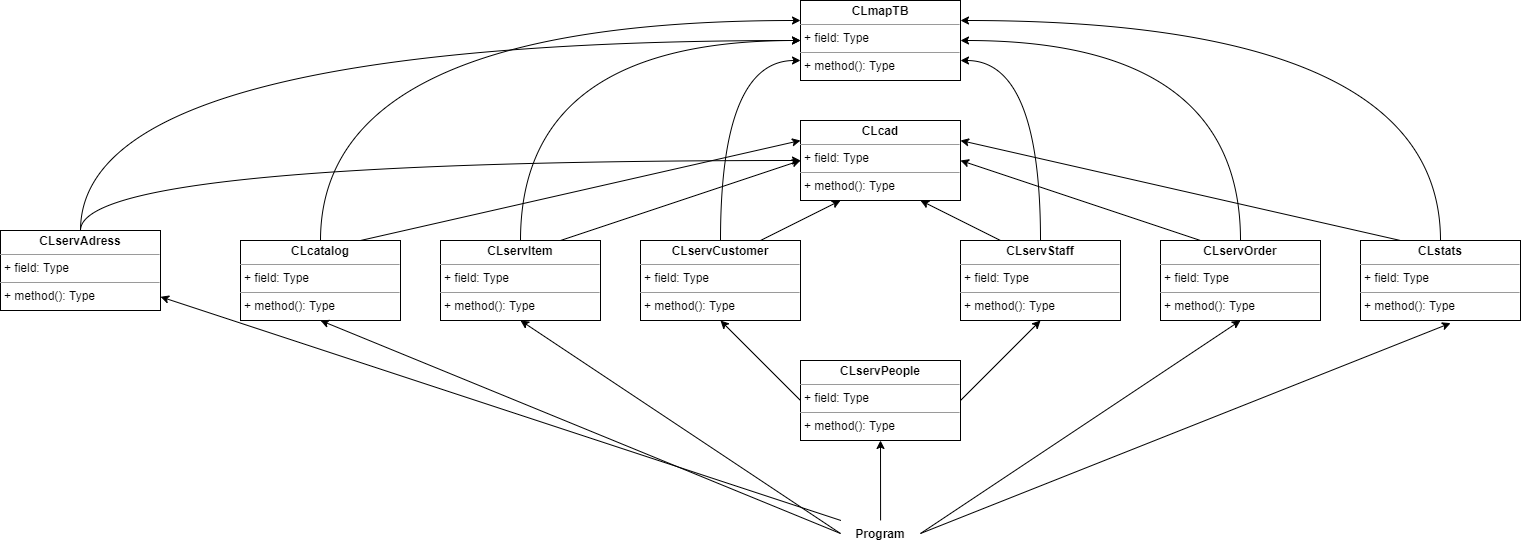

The diagram above was exported from draw.io. Its source (the exported page's mxGraphModel, read from the mxfile embedded in the PNG):
<mxGraphModel dx="1865" dy="649" grid="1" gridSize="10" guides="1" tooltips="1" connect="1" arrows="1" fold="1" page="1" pageScale="1" pageWidth="827" pageHeight="1169" math="0" shadow="0">
  <root>
    <mxCell id="0" />
    <mxCell id="1" parent="0" />
    <mxCell id="V06iwypw6j_YEujf-pRQ-36" style="edgeStyle=none;rounded=0;orthogonalLoop=1;jettySize=auto;html=1;exitX=1;exitY=0.5;exitDx=0;exitDy=0;entryX=0.5;entryY=1;entryDx=0;entryDy=0;startArrow=none;startFill=0;endArrow=classic;endFill=1;" parent="1" source="go2aV0SpZQFSoVlnOUB_-2" target="V06iwypw6j_YEujf-pRQ-8" edge="1">
      <mxGeometry relative="1" as="geometry" />
    </mxCell>
    <mxCell id="V06iwypw6j_YEujf-pRQ-37" style="edgeStyle=none;rounded=0;orthogonalLoop=1;jettySize=auto;html=1;exitX=0;exitY=0.5;exitDx=0;exitDy=0;entryX=0.5;entryY=1;entryDx=0;entryDy=0;startArrow=none;startFill=0;endArrow=classic;endFill=1;" parent="1" source="go2aV0SpZQFSoVlnOUB_-2" target="V06iwypw6j_YEujf-pRQ-7" edge="1">
      <mxGeometry relative="1" as="geometry" />
    </mxCell>
    <mxCell id="nHK5DCfVttZSjL5AgsSm-2" style="rounded=0;orthogonalLoop=1;jettySize=auto;html=1;" parent="1" source="V06iwypw6j_YEujf-pRQ-27" target="nHK5DCfVttZSjL5AgsSm-1" edge="1">
      <mxGeometry relative="1" as="geometry" />
    </mxCell>
    <mxCell id="go2aV0SpZQFSoVlnOUB_-2" value="&lt;p style=&quot;margin:0px;margin-top:4px;text-align:center;&quot;&gt;&lt;b&gt;CLservPeople&lt;/b&gt;&lt;/p&gt;&lt;hr size=&quot;1&quot;&gt;&lt;p style=&quot;margin:0px;margin-left:4px;&quot;&gt;+ field: Type&lt;/p&gt;&lt;hr size=&quot;1&quot;&gt;&lt;p style=&quot;margin:0px;margin-left:4px;&quot;&gt;+ method(): Type&lt;/p&gt;" style="verticalAlign=top;align=left;overflow=fill;fontSize=12;fontFamily=Helvetica;html=1;" parent="1" vertex="1">
      <mxGeometry x="360" y="440" width="160" height="80" as="geometry" />
    </mxCell>
    <mxCell id="go2aV0SpZQFSoVlnOUB_-10" style="edgeStyle=orthogonalEdgeStyle;rounded=0;orthogonalLoop=1;jettySize=auto;html=1;exitX=0.5;exitY=0;exitDx=0;exitDy=0;entryX=0;entryY=0.5;entryDx=0;entryDy=0;startArrow=none;startFill=0;endArrow=classic;endFill=1;curved=1;" parent="1" source="go2aV0SpZQFSoVlnOUB_-4" target="go2aV0SpZQFSoVlnOUB_-6" edge="1">
      <mxGeometry relative="1" as="geometry" />
    </mxCell>
    <mxCell id="V06iwypw6j_YEujf-pRQ-1" style="edgeStyle=none;rounded=0;orthogonalLoop=1;jettySize=auto;html=1;exitX=0.75;exitY=0;exitDx=0;exitDy=0;entryX=0;entryY=0.5;entryDx=0;entryDy=0;startArrow=none;startFill=0;endArrow=classic;endFill=1;" parent="1" source="go2aV0SpZQFSoVlnOUB_-4" target="d1Zik3MCoWSg1M8hjVa7-9" edge="1">
      <mxGeometry relative="1" as="geometry" />
    </mxCell>
    <mxCell id="go2aV0SpZQFSoVlnOUB_-4" value="&lt;p style=&quot;margin:0px;margin-top:4px;text-align:center;&quot;&gt;&lt;b&gt;CLservItem&lt;/b&gt;&lt;/p&gt;&lt;hr size=&quot;1&quot;&gt;&lt;p style=&quot;margin:0px;margin-left:4px;&quot;&gt;+ field: Type&lt;/p&gt;&lt;hr size=&quot;1&quot;&gt;&lt;p style=&quot;margin:0px;margin-left:4px;&quot;&gt;+ method(): Type&lt;/p&gt;" style="verticalAlign=top;align=left;overflow=fill;fontSize=12;fontFamily=Helvetica;html=1;" parent="1" vertex="1">
      <mxGeometry y="320" width="160" height="80" as="geometry" />
    </mxCell>
    <mxCell id="go2aV0SpZQFSoVlnOUB_-11" style="edgeStyle=orthogonalEdgeStyle;rounded=0;orthogonalLoop=1;jettySize=auto;html=1;exitX=0.5;exitY=0;exitDx=0;exitDy=0;entryX=1;entryY=0.5;entryDx=0;entryDy=0;startArrow=none;startFill=0;endArrow=classic;endFill=1;curved=1;" parent="1" source="go2aV0SpZQFSoVlnOUB_-5" target="go2aV0SpZQFSoVlnOUB_-6" edge="1">
      <mxGeometry relative="1" as="geometry" />
    </mxCell>
    <mxCell id="V06iwypw6j_YEujf-pRQ-3" style="edgeStyle=none;rounded=0;orthogonalLoop=1;jettySize=auto;html=1;exitX=0.25;exitY=0;exitDx=0;exitDy=0;entryX=1;entryY=0.5;entryDx=0;entryDy=0;startArrow=none;startFill=0;endArrow=classic;endFill=1;" parent="1" source="go2aV0SpZQFSoVlnOUB_-5" target="d1Zik3MCoWSg1M8hjVa7-9" edge="1">
      <mxGeometry relative="1" as="geometry" />
    </mxCell>
    <mxCell id="go2aV0SpZQFSoVlnOUB_-5" value="&lt;p style=&quot;margin:0px;margin-top:4px;text-align:center;&quot;&gt;&lt;b&gt;CLservOrder&lt;/b&gt;&lt;/p&gt;&lt;hr size=&quot;1&quot;&gt;&lt;p style=&quot;margin:0px;margin-left:4px;&quot;&gt;+ field: Type&lt;/p&gt;&lt;hr size=&quot;1&quot;&gt;&lt;p style=&quot;margin:0px;margin-left:4px;&quot;&gt;+ method(): Type&lt;/p&gt;" style="verticalAlign=top;align=left;overflow=fill;fontSize=12;fontFamily=Helvetica;html=1;" parent="1" vertex="1">
      <mxGeometry x="720" y="320" width="160" height="80" as="geometry" />
    </mxCell>
    <mxCell id="go2aV0SpZQFSoVlnOUB_-6" value="&lt;p style=&quot;margin:0px;margin-top:4px;text-align:center;&quot;&gt;&lt;b&gt;CLmapTB&lt;/b&gt;&lt;/p&gt;&lt;hr size=&quot;1&quot;&gt;&lt;p style=&quot;margin:0px;margin-left:4px;&quot;&gt;+ field: Type&lt;/p&gt;&lt;hr size=&quot;1&quot;&gt;&lt;p style=&quot;margin:0px;margin-left:4px;&quot;&gt;+ method(): Type&lt;/p&gt;" style="verticalAlign=top;align=left;overflow=fill;fontSize=12;fontFamily=Helvetica;html=1;" parent="1" vertex="1">
      <mxGeometry x="360" y="80" width="160" height="80" as="geometry" />
    </mxCell>
    <mxCell id="V06iwypw6j_YEujf-pRQ-10" style="edgeStyle=none;rounded=0;orthogonalLoop=1;jettySize=auto;html=1;exitX=1;exitY=0.5;exitDx=0;exitDy=0;entryX=0.5;entryY=1;entryDx=0;entryDy=0;startArrow=none;startFill=0;endArrow=classic;endFill=1;" parent="1" edge="1">
      <mxGeometry relative="1" as="geometry">
        <mxPoint x="610" y="540" as="targetPoint" />
      </mxGeometry>
    </mxCell>
    <mxCell id="d1Zik3MCoWSg1M8hjVa7-9" value="&lt;p style=&quot;margin:0px;margin-top:4px;text-align:center;&quot;&gt;&lt;b&gt;CLcad&lt;/b&gt;&lt;/p&gt;&lt;hr size=&quot;1&quot;&gt;&lt;p style=&quot;margin:0px;margin-left:4px;&quot;&gt;+ field: Type&lt;/p&gt;&lt;hr size=&quot;1&quot;&gt;&lt;p style=&quot;margin:0px;margin-left:4px;&quot;&gt;+ method(): Type&lt;/p&gt;" style="verticalAlign=top;align=left;overflow=fill;fontSize=12;fontFamily=Helvetica;html=1;" parent="1" vertex="1">
      <mxGeometry x="360" y="200" width="160" height="80" as="geometry" />
    </mxCell>
    <mxCell id="V06iwypw6j_YEujf-pRQ-13" style="edgeStyle=orthogonalEdgeStyle;rounded=0;orthogonalLoop=1;jettySize=auto;html=1;exitX=0.5;exitY=0;exitDx=0;exitDy=0;entryX=0;entryY=0.75;entryDx=0;entryDy=0;startArrow=none;startFill=0;endArrow=classic;endFill=1;curved=1;" parent="1" source="V06iwypw6j_YEujf-pRQ-7" target="go2aV0SpZQFSoVlnOUB_-6" edge="1">
      <mxGeometry relative="1" as="geometry" />
    </mxCell>
    <mxCell id="V06iwypw6j_YEujf-pRQ-33" style="edgeStyle=none;rounded=0;orthogonalLoop=1;jettySize=auto;html=1;exitX=0.75;exitY=0;exitDx=0;exitDy=0;entryX=0.25;entryY=1;entryDx=0;entryDy=0;startArrow=none;startFill=0;endArrow=classic;endFill=1;" parent="1" source="V06iwypw6j_YEujf-pRQ-7" target="d1Zik3MCoWSg1M8hjVa7-9" edge="1">
      <mxGeometry relative="1" as="geometry" />
    </mxCell>
    <mxCell id="V06iwypw6j_YEujf-pRQ-7" value="&lt;p style=&quot;margin:0px;margin-top:4px;text-align:center;&quot;&gt;&lt;b&gt;CLservCustomer&lt;/b&gt;&lt;/p&gt;&lt;hr size=&quot;1&quot;&gt;&lt;p style=&quot;margin:0px;margin-left:4px;&quot;&gt;+ field: Type&lt;/p&gt;&lt;hr size=&quot;1&quot;&gt;&lt;p style=&quot;margin:0px;margin-left:4px;&quot;&gt;+ method(): Type&lt;/p&gt;" style="verticalAlign=top;align=left;overflow=fill;fontSize=12;fontFamily=Helvetica;html=1;" parent="1" vertex="1">
      <mxGeometry x="200" y="320" width="160" height="80" as="geometry" />
    </mxCell>
    <mxCell id="V06iwypw6j_YEujf-pRQ-14" style="edgeStyle=orthogonalEdgeStyle;rounded=0;orthogonalLoop=1;jettySize=auto;html=1;exitX=0.5;exitY=0;exitDx=0;exitDy=0;startArrow=none;startFill=0;endArrow=classic;endFill=1;entryX=1;entryY=0.75;entryDx=0;entryDy=0;curved=1;" parent="1" source="V06iwypw6j_YEujf-pRQ-8" target="go2aV0SpZQFSoVlnOUB_-6" edge="1">
      <mxGeometry relative="1" as="geometry">
        <mxPoint x="620" y="110" as="targetPoint" />
      </mxGeometry>
    </mxCell>
    <mxCell id="V06iwypw6j_YEujf-pRQ-15" style="edgeStyle=none;rounded=0;orthogonalLoop=1;jettySize=auto;html=1;exitX=0.25;exitY=0;exitDx=0;exitDy=0;entryX=0.75;entryY=1;entryDx=0;entryDy=0;startArrow=none;startFill=0;endArrow=classic;endFill=1;" parent="1" source="V06iwypw6j_YEujf-pRQ-8" target="d1Zik3MCoWSg1M8hjVa7-9" edge="1">
      <mxGeometry relative="1" as="geometry" />
    </mxCell>
    <mxCell id="V06iwypw6j_YEujf-pRQ-8" value="&lt;p style=&quot;margin:0px;margin-top:4px;text-align:center;&quot;&gt;&lt;b&gt;CLservStaff&lt;/b&gt;&lt;/p&gt;&lt;hr size=&quot;1&quot;&gt;&lt;p style=&quot;margin:0px;margin-left:4px;&quot;&gt;+ field: Type&lt;/p&gt;&lt;hr size=&quot;1&quot;&gt;&lt;p style=&quot;margin:0px;margin-left:4px;&quot;&gt;+ method(): Type&lt;/p&gt;" style="verticalAlign=top;align=left;overflow=fill;fontSize=12;fontFamily=Helvetica;html=1;" parent="1" vertex="1">
      <mxGeometry x="520" y="320" width="160" height="80" as="geometry" />
    </mxCell>
    <mxCell id="V06iwypw6j_YEujf-pRQ-40" style="edgeStyle=orthogonalEdgeStyle;rounded=0;orthogonalLoop=1;jettySize=auto;html=1;exitX=0.5;exitY=0;exitDx=0;exitDy=0;entryX=1;entryY=0.25;entryDx=0;entryDy=0;startArrow=none;startFill=0;endArrow=classic;endFill=1;curved=1;" parent="1" source="V06iwypw6j_YEujf-pRQ-18" target="go2aV0SpZQFSoVlnOUB_-6" edge="1">
      <mxGeometry relative="1" as="geometry" />
    </mxCell>
    <mxCell id="V06iwypw6j_YEujf-pRQ-42" style="edgeStyle=none;rounded=0;orthogonalLoop=1;jettySize=auto;html=1;exitX=0.25;exitY=0;exitDx=0;exitDy=0;entryX=1;entryY=0.25;entryDx=0;entryDy=0;startArrow=none;startFill=0;endArrow=classic;endFill=1;" parent="1" source="V06iwypw6j_YEujf-pRQ-18" target="d1Zik3MCoWSg1M8hjVa7-9" edge="1">
      <mxGeometry relative="1" as="geometry" />
    </mxCell>
    <mxCell id="V06iwypw6j_YEujf-pRQ-18" value="&lt;p style=&quot;margin:0px;margin-top:4px;text-align:center;&quot;&gt;&lt;b&gt;CLstats&lt;/b&gt;&lt;/p&gt;&lt;hr size=&quot;1&quot;&gt;&lt;p style=&quot;margin:0px;margin-left:4px;&quot;&gt;+ field: Type&lt;/p&gt;&lt;hr size=&quot;1&quot;&gt;&lt;p style=&quot;margin:0px;margin-left:4px;&quot;&gt;+ method(): Type&lt;/p&gt;" style="verticalAlign=top;align=left;overflow=fill;fontSize=12;fontFamily=Helvetica;html=1;" parent="1" vertex="1">
      <mxGeometry x="920" y="320" width="160" height="80" as="geometry" />
    </mxCell>
    <mxCell id="V06iwypw6j_YEujf-pRQ-39" style="edgeStyle=orthogonalEdgeStyle;rounded=0;orthogonalLoop=1;jettySize=auto;html=1;exitX=0.5;exitY=0;exitDx=0;exitDy=0;entryX=0;entryY=0.25;entryDx=0;entryDy=0;startArrow=none;startFill=0;endArrow=classic;endFill=1;curved=1;" parent="1" source="V06iwypw6j_YEujf-pRQ-25" target="go2aV0SpZQFSoVlnOUB_-6" edge="1">
      <mxGeometry relative="1" as="geometry" />
    </mxCell>
    <mxCell id="V06iwypw6j_YEujf-pRQ-41" style="rounded=0;orthogonalLoop=1;jettySize=auto;html=1;exitX=0.75;exitY=0;exitDx=0;exitDy=0;entryX=0;entryY=0.25;entryDx=0;entryDy=0;startArrow=none;startFill=0;endArrow=classic;endFill=1;" parent="1" source="V06iwypw6j_YEujf-pRQ-25" target="d1Zik3MCoWSg1M8hjVa7-9" edge="1">
      <mxGeometry relative="1" as="geometry" />
    </mxCell>
    <mxCell id="V06iwypw6j_YEujf-pRQ-25" value="&lt;p style=&quot;margin:0px;margin-top:4px;text-align:center;&quot;&gt;&lt;b&gt;CLcatalog&lt;/b&gt;&lt;/p&gt;&lt;hr size=&quot;1&quot;&gt;&lt;p style=&quot;margin:0px;margin-left:4px;&quot;&gt;+ field: Type&lt;/p&gt;&lt;hr size=&quot;1&quot;&gt;&lt;p style=&quot;margin:0px;margin-left:4px;&quot;&gt;+ method(): Type&lt;/p&gt;" style="verticalAlign=top;align=left;overflow=fill;fontSize=12;fontFamily=Helvetica;html=1;" parent="1" vertex="1">
      <mxGeometry x="-200" y="320" width="160" height="80" as="geometry" />
    </mxCell>
    <mxCell id="V06iwypw6j_YEujf-pRQ-28" style="edgeStyle=none;rounded=0;orthogonalLoop=1;jettySize=auto;html=1;exitX=0;exitY=0.5;exitDx=0;exitDy=0;entryX=0.5;entryY=1;entryDx=0;entryDy=0;startArrow=none;startFill=0;endArrow=classic;endFill=1;" parent="1" source="V06iwypw6j_YEujf-pRQ-27" target="V06iwypw6j_YEujf-pRQ-25" edge="1">
      <mxGeometry relative="1" as="geometry" />
    </mxCell>
    <mxCell id="V06iwypw6j_YEujf-pRQ-29" style="edgeStyle=none;rounded=0;orthogonalLoop=1;jettySize=auto;html=1;exitX=0;exitY=0.5;exitDx=0;exitDy=0;entryX=0.5;entryY=1;entryDx=0;entryDy=0;startArrow=none;startFill=0;endArrow=classic;endFill=1;" parent="1" source="V06iwypw6j_YEujf-pRQ-27" target="go2aV0SpZQFSoVlnOUB_-4" edge="1">
      <mxGeometry relative="1" as="geometry">
        <mxPoint x="160" y="522" as="targetPoint" />
      </mxGeometry>
    </mxCell>
    <mxCell id="V06iwypw6j_YEujf-pRQ-30" style="edgeStyle=none;rounded=0;orthogonalLoop=1;jettySize=auto;html=1;entryX=0.5;entryY=1;entryDx=0;entryDy=0;startArrow=none;startFill=0;endArrow=classic;endFill=1;exitX=0.501;exitY=-0.004;exitDx=0;exitDy=0;exitPerimeter=0;" parent="1" source="V06iwypw6j_YEujf-pRQ-27" target="go2aV0SpZQFSoVlnOUB_-2" edge="1">
      <mxGeometry relative="1" as="geometry">
        <mxPoint x="440" y="570" as="sourcePoint" />
        <mxPoint x="440" y="552" as="targetPoint" />
      </mxGeometry>
    </mxCell>
    <mxCell id="V06iwypw6j_YEujf-pRQ-31" style="edgeStyle=none;rounded=0;orthogonalLoop=1;jettySize=auto;html=1;exitX=1;exitY=0.5;exitDx=0;exitDy=0;entryX=0.5;entryY=1;entryDx=0;entryDy=0;startArrow=none;startFill=0;endArrow=classic;endFill=1;" parent="1" source="V06iwypw6j_YEujf-pRQ-27" target="go2aV0SpZQFSoVlnOUB_-5" edge="1">
      <mxGeometry relative="1" as="geometry">
        <mxPoint x="750" y="437" as="targetPoint" />
      </mxGeometry>
    </mxCell>
    <mxCell id="V06iwypw6j_YEujf-pRQ-32" style="edgeStyle=none;rounded=0;orthogonalLoop=1;jettySize=auto;html=1;exitX=1;exitY=0.5;exitDx=0;exitDy=0;entryX=0.563;entryY=1.033;entryDx=0;entryDy=0;startArrow=none;startFill=0;endArrow=classic;endFill=1;entryPerimeter=0;" parent="1" source="V06iwypw6j_YEujf-pRQ-27" target="V06iwypw6j_YEujf-pRQ-18" edge="1">
      <mxGeometry relative="1" as="geometry" />
    </mxCell>
    <mxCell id="V06iwypw6j_YEujf-pRQ-27" value="Program" style="text;align=center;fontStyle=1;verticalAlign=middle;spacingLeft=3;spacingRight=3;strokeColor=none;rotatable=0;points=[[0,0.5],[1,0.5]];portConstraint=eastwest;" parent="1" vertex="1">
      <mxGeometry x="400" y="600" width="80" height="26" as="geometry" />
    </mxCell>
    <mxCell id="nHK5DCfVttZSjL5AgsSm-3" style="edgeStyle=orthogonalEdgeStyle;rounded=0;orthogonalLoop=1;jettySize=auto;html=1;curved=1;" parent="1" source="nHK5DCfVttZSjL5AgsSm-1" target="d1Zik3MCoWSg1M8hjVa7-9" edge="1">
      <mxGeometry relative="1" as="geometry">
        <Array as="points">
          <mxPoint x="-360" y="240" />
        </Array>
      </mxGeometry>
    </mxCell>
    <mxCell id="nHK5DCfVttZSjL5AgsSm-4" style="edgeStyle=orthogonalEdgeStyle;rounded=0;orthogonalLoop=1;jettySize=auto;html=1;curved=1;" parent="1" source="nHK5DCfVttZSjL5AgsSm-1" target="go2aV0SpZQFSoVlnOUB_-6" edge="1">
      <mxGeometry relative="1" as="geometry">
        <Array as="points">
          <mxPoint x="-360" y="120" />
        </Array>
      </mxGeometry>
    </mxCell>
    <mxCell id="nHK5DCfVttZSjL5AgsSm-1" value="&lt;p style=&quot;margin:0px;margin-top:4px;text-align:center;&quot;&gt;&lt;b&gt;CLservAdress&lt;/b&gt;&lt;/p&gt;&lt;hr size=&quot;1&quot;&gt;&lt;p style=&quot;margin:0px;margin-left:4px;&quot;&gt;+ field: Type&lt;/p&gt;&lt;hr size=&quot;1&quot;&gt;&lt;p style=&quot;margin:0px;margin-left:4px;&quot;&gt;+ method(): Type&lt;/p&gt;" style="verticalAlign=top;align=left;overflow=fill;fontSize=12;fontFamily=Helvetica;html=1;" parent="1" vertex="1">
      <mxGeometry x="-440" y="310" width="160" height="80" as="geometry" />
    </mxCell>
  </root>
</mxGraphModel>